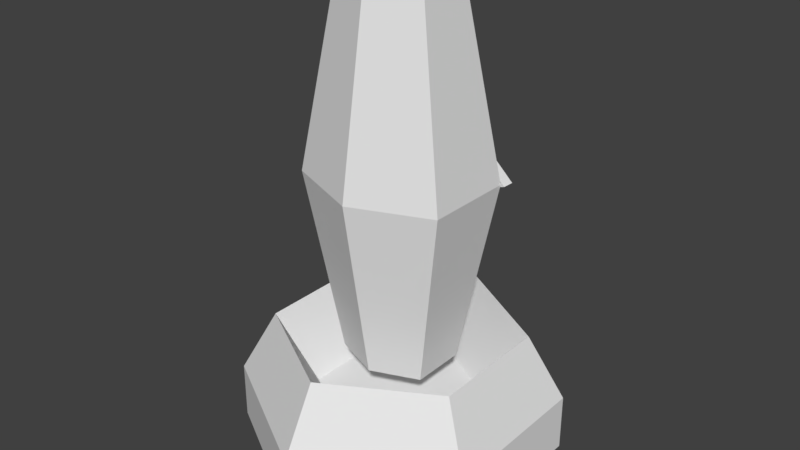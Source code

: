 # Source: TurretBot.blend  (saved by Blender 2.79.0; exported with 4.5.12 LTS)
import bpy
from mathutils import Matrix  # noqa: F401  (used for matrix-valued properties, if any)

bpy.ops.wm.read_factory_settings(use_empty=True)
scene = bpy.context.scene
scene.name = 'Scene'

# ---- collections
col_collection_1 = bpy.data.collections.new('Collection 1'); scene.collection.children.link(col_collection_1)

# ---- world
world_world = bpy.data.worlds.new('World'); scene.world = world_world
world_world.color = (0.05088, 0.05088, 0.05088)
world_world.use_sun_shadow = False
world_world.sun_shadow_jitter_overblur = 0.0
world_world.cycles.sampling_method = 'MANUAL'

# ---- meshes
me_cylinder = bpy.data.meshes.new('Cylinder')
me_cylinder.from_pydata([(1.49e-08, -1.881e-07, -2.0), (0.5774, -9.404e-08, -1.0), (0.5774, 9.404e-08, 1.0), (-4.47e-08, 1.881e-07, 2.0), (-0.5774, 9.404e-08, 1.0), (-0.5774, -9.404e-08, -1.0), (0.0, 0.2099, 1.035), (0.2987, 0.2099, 0.5173), (0.2987, 0.2099, -0.5173), (2.98e-08, 0.2099, -1.035), (-0.2987, 0.2099, -0.5173), (-0.2987, 0.2099, 0.5173), (4.47e-08, 0.3992, -0.5773), (4.47e-08, 1.931, -0.5773), (0.1974, 0.3992, -0.3419), (0.1974, 1.931, -0.3419), (0.1974, 0.3992, 0.3419), (0.1974, 1.931, 0.3419), (2.98e-08, 0.3992, 0.5773), (2.98e-08, 1.931, 0.5773), (-0.1974, 0.3992, 0.3419), (-0.1974, 1.931, 0.3419), (-0.1974, 0.3992, -0.3419), (-0.1974, 1.931, -0.3419), (2.98e-08, 1.165, -0.9553), (0.3266, 1.165, -0.5657), (0.3266, 1.165, 0.5657), (0.0, 1.165, 0.9553), (-0.3266, 1.165, 0.5657), (-0.3266, 1.165, -0.5657), (1.49e-08, 0.2407, -2.0), (0.5774, 0.2407, -1.0), (0.5774, 0.2407, 1.0), (-4.47e-08, 0.2407, 2.0), (-0.5774, 0.2407, 1.0), (-0.5774, 0.2407, -1.0), (-0.4455, 0.5162, 0.7716), (-2.98e-08, 0.5162, 1.543), (0.4455, 0.5162, 0.7716), (0.4455, 0.5162, -0.7716), (1.49e-08, 0.5162, -1.543), (-0.4455, 0.5162, -0.7716)], [], [(5, 4, 34, 35), (7, 38, 39, 8), (1, 0, 30, 31), (41, 36, 11, 10), (4, 3, 33, 34), (0, 1, 2, 3, 4, 5), (7, 6, 37, 38), (8, 39, 40, 9), (41, 10, 9, 40), (6, 7, 8, 9, 10, 11), (24, 13, 15, 25), (25, 15, 17, 26), (26, 17, 19, 27), (27, 19, 21, 28), (15, 13, 23, 21, 19, 17), (28, 21, 23, 29), (29, 23, 13, 24), (12, 14, 16, 18, 20, 22), (22, 29, 24, 12), (20, 28, 29, 22), (18, 27, 28, 20), (16, 26, 27, 18), (14, 25, 26, 16), (12, 24, 25, 14), (34, 36, 41, 35), (35, 41, 40, 30), (31, 39, 38, 32), (32, 38, 37, 33), (30, 40, 39, 31), (33, 37, 36, 34), (2, 1, 31, 32), (0, 5, 35, 30), (3, 2, 32, 33), (37, 6, 11, 36)])
me_cylinder.use_remesh_preserve_volume = False
me_cylinder.use_remesh_preserve_attributes = False
me_cylinder.use_mirror_vertex_groups = False
me_cylinder.update()
me_cylinder_004 = bpy.data.meshes.new('Cylinder.004')
me_cylinder_004.from_pydata([(0.3463, -1.164, 0.5488), (0.3485, -1.164, 0.6928), (0.03513, -1.032, 0.8536), (0.05882, -1.022, 0.9675), (0.04478, -1.313, 1.028), (0.08138, -1.324, 0.9261), (0.0787, -1.324, 0.7945), (0.04254, -1.313, 0.8373), (0.1923, -1.156, 0.9247), (0.1773, -1.154, 0.7342), (0.05469, -1.19, 1.041), (0.05023, -1.19, 0.8509), (0.08747, -1.151, 0.8234), (0.09444, -1.147, 1.006), (0.0, -1.125, 0.9102), (0.0, -1.115, 1.085), (-0.3463, -1.164, 0.5488), (-0.3485, -1.164, 0.6928), (0.0, -1.035, 0.8869), (-0.03513, -1.032, 0.8536), (-0.05882, -1.022, 0.9675), (1.49e-08, -1.026, 1.061), (-4.47e-08, -1.282, 1.126), (-1.49e-08, -1.282, 0.8968), (-0.04478, -1.313, 1.028), (-0.08138, -1.324, 0.9261), (-0.0787, -1.324, 0.7945), (-0.04254, -1.313, 0.8373), (1.49e-08, -1.185, 1.087), (0.0, -1.185, 0.8968), (-0.1923, -1.156, 0.9247), (-0.1773, -1.154, 0.7342), (-0.05469, -1.19, 1.041), (-0.05023, -1.19, 0.8509), (-0.08747, -1.151, 0.8234), (-0.09444, -1.147, 1.006)], [], [(0, 9, 12, 14, 18, 2), (13, 15, 14, 12), (3, 21, 15, 13, 8, 1), (3, 1, 0, 2), (23, 0, 6, 7), (0, 1, 5, 6), (1, 8, 10, 28, 22), (1, 22, 4, 5), (7, 4, 22, 23), (11, 29, 28, 10), (6, 5, 4, 7), (1, 8, 9, 0), (3, 2, 18, 21), (9, 11, 10, 8), (23, 29, 11, 9, 0), (8, 13, 12, 9), (16, 19, 18, 14, 34, 31), (35, 34, 14, 15), (18, 21, 15, 14), (20, 17, 30, 35, 15, 21), (20, 19, 16, 17), (23, 27, 26, 16), (16, 26, 25, 17), (17, 22, 28, 32, 30), (17, 25, 24, 22), (27, 23, 22, 24), (23, 29, 28, 22), (33, 32, 28, 29), (26, 27, 24, 25), (17, 16, 31, 30), (20, 21, 18, 19), (31, 30, 32, 33), (23, 16, 31, 33, 29), (30, 31, 34, 35)])
me_cylinder_004.use_remesh_preserve_volume = False
me_cylinder_004.use_remesh_preserve_attributes = False
me_cylinder_004.use_mirror_vertex_groups = False
me_cylinder_004.update()
arm_armature = bpy.data.armatures.new('Armature')  # bones are not reproduced

# ---- objects
ob_armature = bpy.data.objects.new('Armature', arm_armature)
ob_turret = bpy.data.objects.new('Turret', me_cylinder)
ob_lips = bpy.data.objects.new('Lips', me_cylinder_004)

# ---- transforms, parenting, visibility, modifiers, constraints
ob_armature.location = (0.0, 1.421e-14, -2.384e-07)
ob_armature.rotation_euler = (1.571, -0.0, 0.0)
ob_armature.scale = (2.25, 2.25, 2.25)
ob_armature.hide_viewport = True
ob_armature.lineart.crease_threshold = 0.0
ob_turret.parent = ob_armature
ob_turret.matrix_parent_inverse = Matrix(((0.4444, 0.0, 0.0, 0.0), (0.0, -1.943e-08, 0.4444, 1.06e-07), (0.0, -0.4444, -1.943e-08, 1.684e-15), (0.0, 0.0, 0.0, 1.0)))
ob_turret.location = (0.0, 2.384e-07, 0.003466)
ob_turret.rotation_euler = (1.571, -0.0, 0.0)
ob_turret.scale = (3.375, 3.375, 1.125)
ob_turret.lineart.crease_threshold = 0.0
_vg = ob_turret.vertex_groups.new(name='BodyBone')
_vg = ob_turret.vertex_groups.new(name='LipParent')
_vg = ob_turret.vertex_groups.new(name='TopLip.L')
_vg = ob_turret.vertex_groups.new(name='Bottom.Lip.L')
_vg = ob_turret.vertex_groups.new(name='TopLip.R')
_vg = ob_turret.vertex_groups.new(name='Bottom.Lip.R')
_m = ob_turret.modifiers.new('Armature', 'ARMATURE')
_m.object = ob_armature
ob_lips.parent = ob_turret
ob_lips.matrix_parent_inverse = Matrix(((0.6667, 0.0, 0.0, 0.0), (0.0, -2.914e-08, 0.6667, 0.0), (0.0, -2.0, -8.742e-08, 0.0), (0.0, 0.0, 0.0, 1.0)))
ob_lips.location = (0.0, 0.0, 0.0)
ob_lips.rotation_euler = (-1.571, 0.0, 0.0)
ob_lips.scale = (1.5, 1.5, 0.5)
ob_lips.lineart.crease_threshold = 0.0
_vg = ob_lips.vertex_groups.new(name='BodyBone')
_vg = ob_lips.vertex_groups.new(name='LipParent')
_vg = ob_lips.vertex_groups.new(name='TopLip.L')
for _i, _w in zip([4, 5, 6, 7, 10, 22, 23, 28, 29], [1.0, 1.0, 1.0, 1.0, 1.0, 0.5, 0.5, 0.5, 0.5]): _vg.add([_i], _w, 'REPLACE')
_vg = ob_lips.vertex_groups.new(name='Bottom.Lip.L')
for _i, _w in zip([0, 1, 2, 3, 12, 14, 15, 18, 21], [0.5, 0.5, 1.0, 1.0, 0.5, 0.5, 0.5, 0.5, 0.5]): _vg.add([_i], _w, 'REPLACE')
_vg = ob_lips.vertex_groups.new(name='TopLip.R')
for _i, _w in zip([22, 23, 24, 25, 26, 27, 28, 29, 32], [0.5, 0.5, 1.0, 1.0, 1.0, 1.0, 0.5, 0.5, 1.0]): _vg.add([_i], _w, 'REPLACE')
_vg = ob_lips.vertex_groups.new(name='Bottom.Lip.R')
for _i, _w in zip([14, 15, 16, 17, 18, 19, 20, 21, 34], [0.5, 0.5, 0.5, 0.5, 0.5, 1.0, 1.0, 0.5, 0.5]): _vg.add([_i], _w, 'REPLACE')
_m = ob_lips.modifiers.new('Armature', 'ARMATURE')
_m.object = ob_armature

# ---- collection membership
col_collection_1.objects.link(ob_armature)
col_collection_1.objects.link(ob_turret)
col_collection_1.objects.link(ob_lips)

# ---- scene / render settings (as saved in the file)
scene.frame_start = 1; scene.frame_end = 15; scene.frame_set(5)
scene.render.engine = 'BLENDER_EEVEE_NEXT'
scene.render.resolution_percentage = 50
scene.render.dither_intensity = 0.0
scene.cycles.use_denoising = False
scene.cycles.samples = 128
scene.cycles.sampling_pattern = 'TABULATED_SOBOL'
scene.cycles.use_adaptive_sampling = False
scene.cycles.use_light_tree = False
scene.cycles.blur_glossy = 0.0
scene.cycles.sample_clamp_indirect = 0.0
scene.view_settings.view_transform = 'Standard'
bpy.context.view_layer.update()

# ---- added for rendering (the .blend has no active camera and no usable light): camera, sun
cam_auto = bpy.data.cameras.new('AutoCamera')
cam_auto.lens = 50.0
cam_auto.sensor_width = 36.0
cam_auto.clip_end = 1000.0
ob_auto_camera = bpy.data.objects.new('AutoCamera', cam_auto)
scene.collection.objects.link(ob_auto_camera)
ob_auto_camera.location = (8.16689, -9.80027, 9.7957)
ob_auto_camera.rotation_euler = (1.09748, -7.21219e-08, 0.694738)
scene.camera = ob_auto_camera
light_auto_sun = bpy.data.lights.new('AutoSun', 'SUN')
light_auto_sun.energy = 3.0
light_auto_sun.angle = 0.0523599
ob_auto_sun = bpy.data.objects.new('AutoSun', light_auto_sun)
scene.collection.objects.link(ob_auto_sun)
ob_auto_sun.rotation_euler = (0.872665, 0.174533, 0.523599)
bpy.context.view_layer.update()
